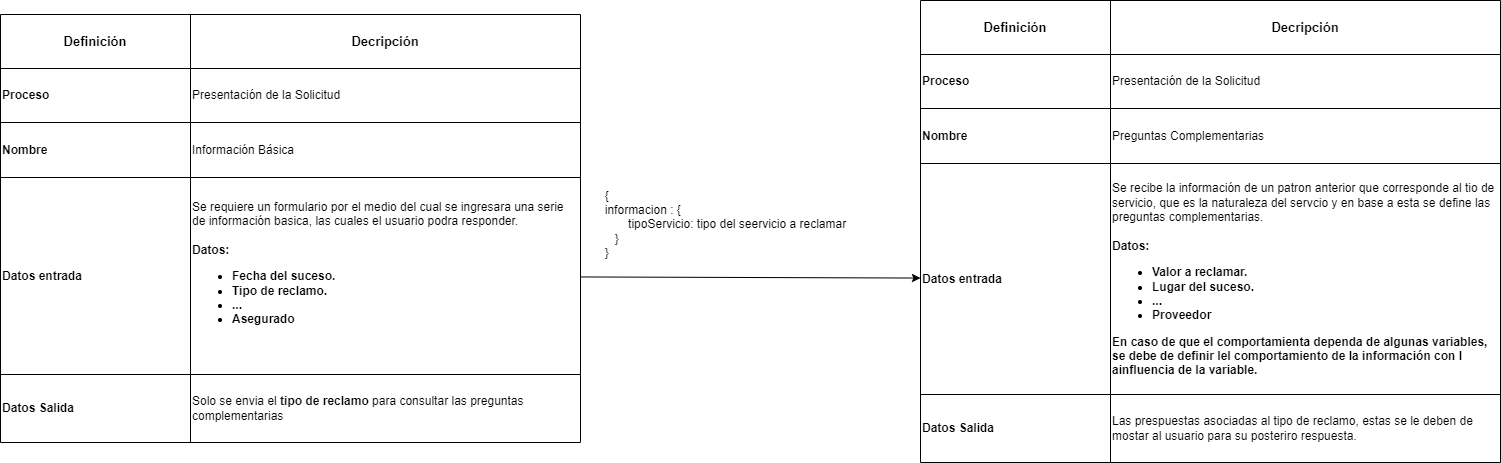

The diagram above was exported from draw.io. Its source (the exported page's mxGraphModel, read from the mxfile embedded in the PNG):
<mxGraphModel dx="957" dy="224" grid="1" gridSize="10" guides="1" tooltips="1" connect="1" arrows="1" fold="1" page="1" pageScale="1" pageWidth="850" pageHeight="1100" math="0" shadow="0">
  <root>
    <mxCell id="0" />
    <mxCell id="1" parent="0" />
    <mxCell id="80" style="edgeStyle=none;html=1;" parent="1" source="156" target="173" edge="1">
      <mxGeometry relative="1" as="geometry">
        <mxPoint x="670" y="355.5" as="sourcePoint" />
        <mxPoint x="980" y="418.22727272727275" as="targetPoint" />
      </mxGeometry>
    </mxCell>
    <mxCell id="146" value="" style="shape=table;startSize=0;container=1;collapsible=0;childLayout=tableLayout;align=left;fillColor=none;" parent="1" vertex="1">
      <mxGeometry x="90" y="154" width="580" height="428" as="geometry" />
    </mxCell>
    <mxCell id="147" value="" style="shape=tableRow;horizontal=0;startSize=0;swimlaneHead=0;swimlaneBody=0;top=0;left=0;bottom=0;right=0;collapsible=0;dropTarget=0;fillColor=none;points=[[0,0.5],[1,0.5]];portConstraint=eastwest;" parent="146" vertex="1">
      <mxGeometry width="580" height="54" as="geometry" />
    </mxCell>
    <mxCell id="148" value="Definición" style="shape=partialRectangle;html=1;whiteSpace=wrap;connectable=0;overflow=hidden;fillColor=none;top=0;left=0;bottom=0;right=0;pointerEvents=1;align=center;fontStyle=1;fontSize=13;" parent="147" vertex="1">
      <mxGeometry width="190" height="54" as="geometry">
        <mxRectangle width="190" height="54" as="alternateBounds" />
      </mxGeometry>
    </mxCell>
    <mxCell id="149" value="Decripción" style="shape=partialRectangle;html=1;whiteSpace=wrap;connectable=0;overflow=hidden;fillColor=none;top=0;left=0;bottom=0;right=0;pointerEvents=1;align=center;fontStyle=1;fontSize=13;" parent="147" vertex="1">
      <mxGeometry x="190" width="390" height="54" as="geometry">
        <mxRectangle width="390" height="54" as="alternateBounds" />
      </mxGeometry>
    </mxCell>
    <mxCell id="150" value="" style="shape=tableRow;horizontal=0;startSize=0;swimlaneHead=0;swimlaneBody=0;top=0;left=0;bottom=0;right=0;collapsible=0;dropTarget=0;fillColor=none;points=[[0,0.5],[1,0.5]];portConstraint=eastwest;" parent="146" vertex="1">
      <mxGeometry y="54" width="580" height="54" as="geometry" />
    </mxCell>
    <mxCell id="151" value="Proceso" style="shape=partialRectangle;html=1;whiteSpace=wrap;connectable=0;overflow=hidden;fillColor=none;top=0;left=0;bottom=0;right=0;pointerEvents=1;align=left;fontStyle=1" parent="150" vertex="1">
      <mxGeometry width="190" height="54" as="geometry">
        <mxRectangle width="190" height="54" as="alternateBounds" />
      </mxGeometry>
    </mxCell>
    <mxCell id="152" value="Presentación de la Solicitud" style="shape=partialRectangle;html=1;whiteSpace=wrap;connectable=0;overflow=hidden;fillColor=none;top=0;left=0;bottom=0;right=0;pointerEvents=1;align=left;" parent="150" vertex="1">
      <mxGeometry x="190" width="390" height="54" as="geometry">
        <mxRectangle width="390" height="54" as="alternateBounds" />
      </mxGeometry>
    </mxCell>
    <mxCell id="153" value="" style="shape=tableRow;horizontal=0;startSize=0;swimlaneHead=0;swimlaneBody=0;top=0;left=0;bottom=0;right=0;collapsible=0;dropTarget=0;fillColor=none;points=[[0,0.5],[1,0.5]];portConstraint=eastwest;" parent="146" vertex="1">
      <mxGeometry y="108" width="580" height="55" as="geometry" />
    </mxCell>
    <mxCell id="154" value="Nombre" style="shape=partialRectangle;html=1;whiteSpace=wrap;connectable=0;overflow=hidden;fillColor=none;top=0;left=0;bottom=0;right=0;pointerEvents=1;align=left;fontStyle=1" parent="153" vertex="1">
      <mxGeometry width="190" height="55" as="geometry">
        <mxRectangle width="190" height="55" as="alternateBounds" />
      </mxGeometry>
    </mxCell>
    <mxCell id="155" value="Información Básica" style="shape=partialRectangle;html=1;whiteSpace=wrap;connectable=0;overflow=hidden;fillColor=none;top=0;left=0;bottom=0;right=0;pointerEvents=1;align=left;" parent="153" vertex="1">
      <mxGeometry x="190" width="390" height="55" as="geometry">
        <mxRectangle width="390" height="55" as="alternateBounds" />
      </mxGeometry>
    </mxCell>
    <mxCell id="156" value="" style="shape=tableRow;horizontal=0;startSize=0;swimlaneHead=0;swimlaneBody=0;top=0;left=0;bottom=0;right=0;collapsible=0;dropTarget=0;fillColor=none;points=[[0,0.5],[1,0.5]];portConstraint=eastwest;" parent="146" vertex="1">
      <mxGeometry y="163" width="580" height="197" as="geometry" />
    </mxCell>
    <mxCell id="157" value="Datos entrada" style="shape=partialRectangle;html=1;whiteSpace=wrap;connectable=0;overflow=hidden;fillColor=none;top=0;left=0;bottom=0;right=0;pointerEvents=1;align=left;fontStyle=1" parent="156" vertex="1">
      <mxGeometry width="190" height="197" as="geometry">
        <mxRectangle width="190" height="197" as="alternateBounds" />
      </mxGeometry>
    </mxCell>
    <mxCell id="158" value="Se requiere un formulario por el medio del cual se ingresara una serie de información basica, las cuales el usuario podra responder.&lt;br&gt;&lt;b&gt;&lt;br&gt;Datos:&lt;br&gt;&lt;ul&gt;&lt;li&gt;Fecha del suceso.&lt;/li&gt;&lt;li&gt;Tipo de reclamo.&lt;/li&gt;&lt;li&gt;...&lt;/li&gt;&lt;li&gt;Asegurado&lt;/li&gt;&lt;/ul&gt;&lt;div&gt;&lt;br&gt;&lt;/div&gt;&lt;/b&gt;" style="shape=partialRectangle;html=1;whiteSpace=wrap;connectable=0;overflow=hidden;fillColor=none;top=0;left=0;bottom=0;right=0;pointerEvents=1;align=left;" parent="156" vertex="1">
      <mxGeometry x="190" width="390" height="197" as="geometry">
        <mxRectangle width="390" height="197" as="alternateBounds" />
      </mxGeometry>
    </mxCell>
    <mxCell id="159" value="" style="shape=tableRow;horizontal=0;startSize=0;swimlaneHead=0;swimlaneBody=0;top=0;left=0;bottom=0;right=0;collapsible=0;dropTarget=0;fillColor=none;points=[[0,0.5],[1,0.5]];portConstraint=eastwest;" parent="146" vertex="1">
      <mxGeometry y="360" width="580" height="68" as="geometry" />
    </mxCell>
    <mxCell id="160" value="Datos Salida" style="shape=partialRectangle;html=1;whiteSpace=wrap;connectable=0;overflow=hidden;fillColor=none;top=0;left=0;bottom=0;right=0;pointerEvents=1;align=left;fontStyle=1" parent="159" vertex="1">
      <mxGeometry width="190" height="68" as="geometry">
        <mxRectangle width="190" height="68" as="alternateBounds" />
      </mxGeometry>
    </mxCell>
    <mxCell id="161" value="Solo se envia el &lt;b&gt;tipo de reclamo&lt;/b&gt; para consultar las preguntas complementarias" style="shape=partialRectangle;html=1;whiteSpace=wrap;connectable=0;overflow=hidden;fillColor=none;top=0;left=0;bottom=0;right=0;pointerEvents=1;align=left;" parent="159" vertex="1">
      <mxGeometry x="190" width="390" height="68" as="geometry">
        <mxRectangle width="390" height="68" as="alternateBounds" />
      </mxGeometry>
    </mxCell>
    <mxCell id="162" value="&lt;div style=&quot;text-align: left;&quot;&gt;&lt;span style=&quot;background-color: initial;&quot;&gt;{&lt;/span&gt;&lt;/div&gt;&lt;div style=&quot;text-align: left;&quot;&gt;&lt;span style=&quot;background-color: initial;&quot;&gt;informacion : {&lt;br&gt;&amp;nbsp; &amp;nbsp; &amp;nbsp; &amp;nbsp;tipoServicio: tipo del seervicio a reclamar&lt;br&gt;&amp;nbsp; &amp;nbsp;}&lt;/span&gt;&lt;/div&gt;&lt;div style=&quot;text-align: left;&quot;&gt;&lt;span style=&quot;background-color: initial;&quot;&gt;}&lt;/span&gt;&lt;/div&gt;" style="text;html=1;align=center;verticalAlign=middle;resizable=0;points=[];autosize=1;strokeColor=none;fillColor=none;" parent="1" vertex="1">
      <mxGeometry x="685" y="319" width="260" height="90" as="geometry" />
    </mxCell>
    <mxCell id="163" value="" style="shape=table;startSize=0;container=1;collapsible=0;childLayout=tableLayout;align=left;fillColor=none;" parent="1" vertex="1">
      <mxGeometry x="1010" y="140" width="580" height="462" as="geometry" />
    </mxCell>
    <mxCell id="164" value="" style="shape=tableRow;horizontal=0;startSize=0;swimlaneHead=0;swimlaneBody=0;top=0;left=0;bottom=0;right=0;collapsible=0;dropTarget=0;fillColor=none;points=[[0,0.5],[1,0.5]];portConstraint=eastwest;" parent="163" vertex="1">
      <mxGeometry width="580" height="54" as="geometry" />
    </mxCell>
    <mxCell id="165" value="Definición" style="shape=partialRectangle;html=1;whiteSpace=wrap;connectable=0;overflow=hidden;fillColor=none;top=0;left=0;bottom=0;right=0;pointerEvents=1;align=center;fontStyle=1;fontSize=13;" parent="164" vertex="1">
      <mxGeometry width="190" height="54" as="geometry">
        <mxRectangle width="190" height="54" as="alternateBounds" />
      </mxGeometry>
    </mxCell>
    <mxCell id="166" value="Decripción" style="shape=partialRectangle;html=1;whiteSpace=wrap;connectable=0;overflow=hidden;fillColor=none;top=0;left=0;bottom=0;right=0;pointerEvents=1;align=center;fontStyle=1;fontSize=13;" parent="164" vertex="1">
      <mxGeometry x="190" width="390" height="54" as="geometry">
        <mxRectangle width="390" height="54" as="alternateBounds" />
      </mxGeometry>
    </mxCell>
    <mxCell id="167" value="" style="shape=tableRow;horizontal=0;startSize=0;swimlaneHead=0;swimlaneBody=0;top=0;left=0;bottom=0;right=0;collapsible=0;dropTarget=0;fillColor=none;points=[[0,0.5],[1,0.5]];portConstraint=eastwest;" parent="163" vertex="1">
      <mxGeometry y="54" width="580" height="54" as="geometry" />
    </mxCell>
    <mxCell id="168" value="Proceso" style="shape=partialRectangle;html=1;whiteSpace=wrap;connectable=0;overflow=hidden;fillColor=none;top=0;left=0;bottom=0;right=0;pointerEvents=1;align=left;fontStyle=1" parent="167" vertex="1">
      <mxGeometry width="190" height="54" as="geometry">
        <mxRectangle width="190" height="54" as="alternateBounds" />
      </mxGeometry>
    </mxCell>
    <mxCell id="169" value="Presentación de la Solicitud" style="shape=partialRectangle;html=1;whiteSpace=wrap;connectable=0;overflow=hidden;fillColor=none;top=0;left=0;bottom=0;right=0;pointerEvents=1;align=left;" parent="167" vertex="1">
      <mxGeometry x="190" width="390" height="54" as="geometry">
        <mxRectangle width="390" height="54" as="alternateBounds" />
      </mxGeometry>
    </mxCell>
    <mxCell id="170" value="" style="shape=tableRow;horizontal=0;startSize=0;swimlaneHead=0;swimlaneBody=0;top=0;left=0;bottom=0;right=0;collapsible=0;dropTarget=0;fillColor=none;points=[[0,0.5],[1,0.5]];portConstraint=eastwest;" parent="163" vertex="1">
      <mxGeometry y="108" width="580" height="55" as="geometry" />
    </mxCell>
    <mxCell id="171" value="Nombre" style="shape=partialRectangle;html=1;whiteSpace=wrap;connectable=0;overflow=hidden;fillColor=none;top=0;left=0;bottom=0;right=0;pointerEvents=1;align=left;fontStyle=1" parent="170" vertex="1">
      <mxGeometry width="190" height="55" as="geometry">
        <mxRectangle width="190" height="55" as="alternateBounds" />
      </mxGeometry>
    </mxCell>
    <mxCell id="172" value="Preguntas Complementarias" style="shape=partialRectangle;html=1;whiteSpace=wrap;connectable=0;overflow=hidden;fillColor=none;top=0;left=0;bottom=0;right=0;pointerEvents=1;align=left;" parent="170" vertex="1">
      <mxGeometry x="190" width="390" height="55" as="geometry">
        <mxRectangle width="390" height="55" as="alternateBounds" />
      </mxGeometry>
    </mxCell>
    <mxCell id="173" value="" style="shape=tableRow;horizontal=0;startSize=0;swimlaneHead=0;swimlaneBody=0;top=0;left=0;bottom=0;right=0;collapsible=0;dropTarget=0;fillColor=none;points=[[0,0.5],[1,0.5]];portConstraint=eastwest;" parent="163" vertex="1">
      <mxGeometry y="163" width="580" height="231" as="geometry" />
    </mxCell>
    <mxCell id="174" value="Datos entrada" style="shape=partialRectangle;html=1;whiteSpace=wrap;connectable=0;overflow=hidden;fillColor=none;top=0;left=0;bottom=0;right=0;pointerEvents=1;align=left;fontStyle=1" parent="173" vertex="1">
      <mxGeometry width="190" height="231" as="geometry">
        <mxRectangle width="190" height="231" as="alternateBounds" />
      </mxGeometry>
    </mxCell>
    <mxCell id="175" value="Se recibe la información de un patron anterior que corresponde al tio de servicio, que es la naturaleza del servcio y en base a esta se define las preguntas complementarias.&lt;br&gt;&lt;b&gt;&lt;br&gt;Datos:&lt;br&gt;&lt;ul&gt;&lt;li&gt;Valor a reclamar.&lt;/li&gt;&lt;li&gt;Lugar del suceso.&lt;/li&gt;&lt;li&gt;...&lt;/li&gt;&lt;li&gt;Proveedor&lt;/li&gt;&lt;/ul&gt;&lt;div&gt;En caso de que el comportamienta dependa de algunas variables, se debe de definir lel comportamiento de la información con l ainfluencia de la variable.&lt;/div&gt;&lt;/b&gt;" style="shape=partialRectangle;html=1;whiteSpace=wrap;connectable=0;overflow=hidden;fillColor=none;top=0;left=0;bottom=0;right=0;pointerEvents=1;align=left;" parent="173" vertex="1">
      <mxGeometry x="190" width="390" height="231" as="geometry">
        <mxRectangle width="390" height="231" as="alternateBounds" />
      </mxGeometry>
    </mxCell>
    <mxCell id="176" value="" style="shape=tableRow;horizontal=0;startSize=0;swimlaneHead=0;swimlaneBody=0;top=0;left=0;bottom=0;right=0;collapsible=0;dropTarget=0;fillColor=none;points=[[0,0.5],[1,0.5]];portConstraint=eastwest;" parent="163" vertex="1">
      <mxGeometry y="394" width="580" height="68" as="geometry" />
    </mxCell>
    <mxCell id="177" value="Datos Salida" style="shape=partialRectangle;html=1;whiteSpace=wrap;connectable=0;overflow=hidden;fillColor=none;top=0;left=0;bottom=0;right=0;pointerEvents=1;align=left;fontStyle=1" parent="176" vertex="1">
      <mxGeometry width="190" height="68" as="geometry">
        <mxRectangle width="190" height="68" as="alternateBounds" />
      </mxGeometry>
    </mxCell>
    <mxCell id="178" value="Las prespuestas asociadas al tipo de reclamo, estas se le deben de mostar al usuario para su posteriro respuesta." style="shape=partialRectangle;html=1;whiteSpace=wrap;connectable=0;overflow=hidden;fillColor=none;top=0;left=0;bottom=0;right=0;pointerEvents=1;align=left;" parent="176" vertex="1">
      <mxGeometry x="190" width="390" height="68" as="geometry">
        <mxRectangle width="390" height="68" as="alternateBounds" />
      </mxGeometry>
    </mxCell>
  </root>
</mxGraphModel>